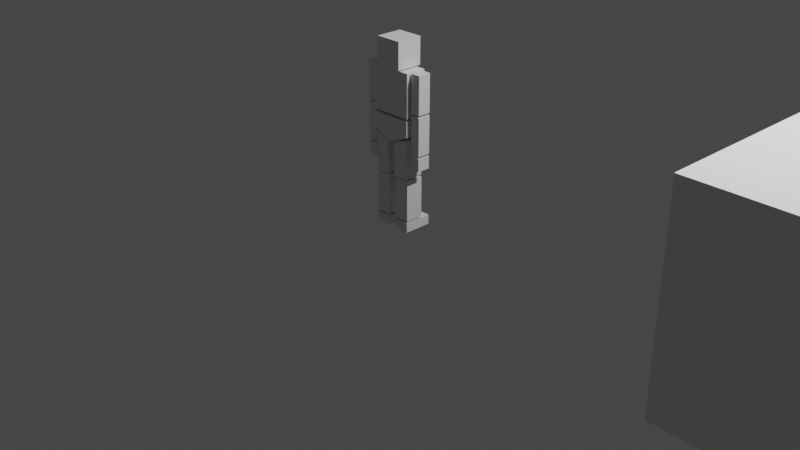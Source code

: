 # Source: Mannequin.blend  (saved by Blender 2.93.21; exported with 4.5.12 LTS)
import bpy
from mathutils import Matrix  # noqa: F401  (used for matrix-valued properties, if any)

bpy.ops.wm.read_factory_settings(use_empty=True)
scene = bpy.context.scene
scene.name = 'Scene'

# ---- collections
col_collection = bpy.data.collections.new('Collection'); scene.collection.children.link(col_collection)
col_mannequin = bpy.data.collections.new('Mannequin'); col_collection.children.link(col_mannequin)

# ---- world
world_world = bpy.data.worlds.new('World'); scene.world = world_world
world_world.use_nodes = True; world_world.node_tree.nodes.clear()
_N = world_world.node_tree.nodes; _L = world_world.node_tree.links
n0 = _N.new('ShaderNodeOutputWorld'); n0.name = 'World Output'; n0.location = (300, 300)
n1 = _N.new('ShaderNodeBackground'); n1.name = 'Background'; n1.location = (10, 300)
n1.inputs[0].default_value = (0.05088, 0.05088, 0.05088, 1.0)
_L.new(n1.outputs[0], n0.inputs[0])
n0.is_active_output = True
world_world.color = (0.05088, 0.05088, 0.05088)
world_world.use_sun_shadow = False
world_world.sun_shadow_jitter_overblur = 0.0

# ---- cameras
cam_camera = bpy.data.cameras.new('Camera')
cam_camera.clip_end = 100.0
cam_camera.ortho_scale = 7.314

# ---- lights
light_light = bpy.data.lights.new('Light', 'POINT')
light_light.transmission_factor = 0.0
light_light.energy = 1000.0
light_light.shadow_soft_size = 0.1
light_light.shadow_maximum_resolution = 0.006
light_light.use_absolute_resolution = True

# ---- meshes
me_cube_002 = bpy.data.meshes.new('Cube.002')
me_cube_002.from_pydata([(-1.0, -1.0, -1.0), (-1.0, -1.0, 1.0), (-1.0, 1.0, -1.0), (-1.0, 1.0, 1.0), (1.0, -1.0, -1.0), (1.0, -1.0, 1.0), (1.0, 1.0, -1.0), (1.0, 1.0, 1.0)], [], [(0, 1, 3, 2), (2, 3, 7, 6), (6, 7, 5, 4), (4, 5, 1, 0), (2, 6, 4, 0), (7, 3, 1, 5)])
_uv = me_cube_002.uv_layers.new(name='UVMap')
_uv.uv.foreach_set('vector', [0.375, 0.0, 0.625, 0.0, 0.625, 0.25, 0.375, 0.25, 0.375, 0.25, 0.625, 0.25, 0.625, 0.5, 0.375, 0.5, 0.375, 0.5, 0.625, 0.5, 0.625, 0.75, 0.375, 0.75, 0.375, 0.75, 0.625, 0.75, 0.625, 1.0, 0.375, 1.0, 0.125, 0.5, 0.375, 0.5, 0.375, 0.75, 0.125, 0.75, 0.625, 0.5, 0.875, 0.5, 0.875, 0.75, 0.625, 0.75])
me_cube_002.use_remesh_fix_poles = True
me_cube_002.use_remesh_preserve_attributes = False
me_cube_002.update()
me_cube_005 = bpy.data.meshes.new('Cube.005')
me_cube_005.from_pydata([(-1.697, -2.699, -1.0), (-1.697, -2.699, 1.0), (-1.697, 3.347, -1.0), (-1.697, 3.347, 1.0), (1.697, -2.699, -1.0), (1.697, -2.699, 1.0), (1.697, 3.347, -1.0), (1.697, 3.347, 1.0)], [], [(0, 1, 3, 2), (2, 3, 7, 6), (6, 7, 5, 4), (4, 5, 1, 0), (2, 6, 4, 0), (7, 3, 1, 5)])
_uv = me_cube_005.uv_layers.new(name='UVMap')
_uv.uv.foreach_set('vector', [0.375, 0.0, 0.625, 0.0, 0.625, 0.25, 0.375, 0.25, 0.375, 0.25, 0.625, 0.25, 0.625, 0.5, 0.375, 0.5, 0.375, 0.5, 0.625, 0.5, 0.625, 0.75, 0.375, 0.75, 0.375, 0.75, 0.625, 0.75, 0.625, 1.0, 0.375, 1.0, 0.125, 0.5, 0.375, 0.5, 0.375, 0.75, 0.125, 0.75, 0.625, 0.5, 0.875, 0.5, 0.875, 0.75, 0.625, 0.75])
me_cube_005.use_remesh_fix_poles = True
me_cube_005.use_remesh_preserve_attributes = False
me_cube_005.update()
me_cube_010 = bpy.data.meshes.new('Cube.010')
me_cube_010.from_pydata([(1.0, -1.0, -1.0), (1.0, -1.0, 1.0), (1.0, 1.0, -1.0), (1.0, 1.0, 1.0), (0.0, 1.0, -1.0), (0.0, 1.0, 1.0), (0.0, -1.0, -1.0), (0.0, -1.0, 1.0)], [], [(4, 5, 3, 2), (2, 3, 1, 0), (4, 2, 0, 6), (3, 5, 7, 1), (0, 1, 7, 6)])
_uv = me_cube_010.uv_layers.new(name='UVMap')
_uv.uv.foreach_set('vector', [0.375, 0.375, 0.625, 0.375, 0.625, 0.5, 0.375, 0.5, 0.375, 0.5, 0.625, 0.5, 0.625, 0.75, 0.375, 0.75, 0.25, 0.5, 0.375, 0.5, 0.375, 0.75, 0.25, 0.75, 0.625, 0.5, 0.75, 0.5, 0.75, 0.75, 0.625, 0.75, 0.375, 0.75, 0.625, 0.75, 0.625, 0.875, 0.375, 0.875])
me_cube_010.use_remesh_fix_poles = True
me_cube_010.use_remesh_preserve_attributes = False
me_cube_010.update()
me_cube_004 = bpy.data.meshes.new('Cube.004')
me_cube_004.from_pydata([(-1.0, -1.0, -1.0), (-1.0, -1.0, 1.0), (-1.0, 1.0, -1.0), (-1.0, 1.0, 1.0), (1.0, -1.0, -1.0), (1.0, -1.0, 1.0), (1.0, 1.0, -1.0), (1.0, 1.0, 1.0)], [], [(0, 1, 3, 2), (2, 3, 7, 6), (6, 7, 5, 4), (4, 5, 1, 0), (2, 6, 4, 0), (7, 3, 1, 5)])
_uv = me_cube_004.uv_layers.new(name='UVMap')
_uv.uv.foreach_set('vector', [0.375, 0.0, 0.625, 0.0, 0.625, 0.25, 0.375, 0.25, 0.375, 0.25, 0.625, 0.25, 0.625, 0.5, 0.375, 0.5, 0.375, 0.5, 0.625, 0.5, 0.625, 0.75, 0.375, 0.75, 0.375, 0.75, 0.625, 0.75, 0.625, 1.0, 0.375, 1.0, 0.125, 0.5, 0.375, 0.5, 0.375, 0.75, 0.125, 0.75, 0.625, 0.5, 0.875, 0.5, 0.875, 0.75, 0.625, 0.75])
me_cube_004.use_remesh_fix_poles = True
me_cube_004.use_remesh_preserve_attributes = False
me_cube_004.update()
me_cube_001 = bpy.data.meshes.new('Cube.001')
me_cube_001.from_pydata([(0.0, 1.0, -0.5346), (0.0, 1.0, 0.6076), (0.0, -1.0, -0.5346), (0.0, -1.0, 0.6076), (1.0, -1.0, -0.1278), (1.0, -1.0, 0.6076), (1.0, 1.0, -0.1278), (1.0, 1.0, 0.6076)], [], [(0, 1, 7, 6), (0, 6, 4, 2), (7, 1, 3, 5), (4, 5, 3, 2), (6, 7, 5, 4)])
_uv = me_cube_001.uv_layers.new(name='UVMap')
_uv.uv.foreach_set('vector', [0.375, 0.375, 0.625, 0.375, 0.625, 0.5, 0.375, 0.5, 0.25, 0.5, 0.375, 0.5, 0.375, 0.75, 0.25, 0.75, 0.625, 0.5, 0.75, 0.5, 0.75, 0.75, 0.625, 0.75, 0.375, 0.75, 0.625, 0.75, 0.625, 0.875, 0.375, 0.875, 0.375, 0.5, 0.625, 0.5, 0.625, 0.75, 0.375, 0.75])
me_cube_001.use_remesh_fix_poles = True
me_cube_001.use_remesh_preserve_attributes = False
me_cube_001.update()
me_cube_006 = bpy.data.meshes.new('Cube.006')
me_cube_006.from_pydata([(1.0, -1.0, -1.0), (1.0, -1.0, 1.0), (1.0, 1.0, -1.0), (1.0, 1.0, 1.0), (0.0, 1.0, -1.0), (0.0, 1.0, 1.0), (0.0, -1.0, -1.0), (0.0, -1.0, 1.0)], [], [(4, 5, 3, 2), (2, 3, 1, 0), (4, 2, 0, 6), (3, 5, 7, 1), (0, 1, 7, 6)])
_uv = me_cube_006.uv_layers.new(name='UVMap')
_uv.uv.foreach_set('vector', [0.375, 0.375, 0.625, 0.375, 0.625, 0.5, 0.375, 0.5, 0.375, 0.5, 0.625, 0.5, 0.625, 0.75, 0.375, 0.75, 0.25, 0.5, 0.375, 0.5, 0.375, 0.75, 0.25, 0.75, 0.625, 0.5, 0.75, 0.5, 0.75, 0.75, 0.625, 0.75, 0.375, 0.75, 0.625, 0.75, 0.625, 0.875, 0.375, 0.875])
me_cube_006.use_remesh_fix_poles = True
me_cube_006.use_remesh_preserve_attributes = False
me_cube_006.update()
me_cube_007 = bpy.data.meshes.new('Cube.007')
me_cube_007.from_pydata([(-1.0, -1.0, -1.0), (-1.0, -1.0, 1.0), (-1.0, 1.0, -1.0), (-1.0, 1.0, 1.0), (1.0, -1.0, -1.0), (1.0, -1.0, 1.0), (1.0, 1.0, -1.0), (1.0, 1.0, 1.0)], [], [(0, 1, 3, 2), (2, 3, 7, 6), (6, 7, 5, 4), (4, 5, 1, 0), (2, 6, 4, 0), (7, 3, 1, 5)])
_uv = me_cube_007.uv_layers.new(name='UVMap')
_uv.uv.foreach_set('vector', [0.375, 0.0, 0.625, 0.0, 0.625, 0.25, 0.375, 0.25, 0.375, 0.25, 0.625, 0.25, 0.625, 0.5, 0.375, 0.5, 0.375, 0.5, 0.625, 0.5, 0.625, 0.75, 0.375, 0.75, 0.375, 0.75, 0.625, 0.75, 0.625, 1.0, 0.375, 1.0, 0.125, 0.5, 0.375, 0.5, 0.375, 0.75, 0.125, 0.75, 0.625, 0.5, 0.875, 0.5, 0.875, 0.75, 0.625, 0.75])
me_cube_007.use_remesh_fix_poles = True
me_cube_007.use_remesh_preserve_attributes = False
me_cube_007.update()
me_cube_008 = bpy.data.meshes.new('Cube.008')
me_cube_008.from_pydata([(-1.0, -1.0, -1.0), (-1.0, -1.0, 1.0), (-1.0, 1.0, -1.0), (-1.0, 1.0, 1.0), (1.0, -1.0, -1.0), (1.0, -1.0, 1.0), (1.0, 1.0, -1.0), (1.0, 1.0, 1.0)], [], [(0, 1, 3, 2), (2, 3, 7, 6), (6, 7, 5, 4), (4, 5, 1, 0), (2, 6, 4, 0), (7, 3, 1, 5)])
_uv = me_cube_008.uv_layers.new(name='UVMap')
_uv.uv.foreach_set('vector', [0.375, 0.0, 0.625, 0.0, 0.625, 0.25, 0.375, 0.25, 0.375, 0.25, 0.625, 0.25, 0.625, 0.5, 0.375, 0.5, 0.375, 0.5, 0.625, 0.5, 0.625, 0.75, 0.375, 0.75, 0.375, 0.75, 0.625, 0.75, 0.625, 1.0, 0.375, 1.0, 0.125, 0.5, 0.375, 0.5, 0.375, 0.75, 0.125, 0.75, 0.625, 0.5, 0.875, 0.5, 0.875, 0.75, 0.625, 0.75])
me_cube_008.use_remesh_fix_poles = True
me_cube_008.use_remesh_preserve_attributes = False
me_cube_008.update()
me_cube_009 = bpy.data.meshes.new('Cube.009')
me_cube_009.from_pydata([(-1.0, -1.0, -1.0), (-1.0, -1.0, 1.0), (-1.0, 1.0, -1.0), (-1.0, 1.0, 1.0), (1.0, -1.0, -1.0), (1.0, -1.0, 1.0), (1.0, 1.0, -1.0), (1.0, 1.0, 1.0)], [], [(0, 1, 3, 2), (2, 3, 7, 6), (6, 7, 5, 4), (4, 5, 1, 0), (2, 6, 4, 0), (7, 3, 1, 5)])
_uv = me_cube_009.uv_layers.new(name='UVMap')
_uv.uv.foreach_set('vector', [0.375, 0.0, 0.625, 0.0, 0.625, 0.25, 0.375, 0.25, 0.375, 0.25, 0.625, 0.25, 0.625, 0.5, 0.375, 0.5, 0.375, 0.5, 0.625, 0.5, 0.625, 0.75, 0.375, 0.75, 0.375, 0.75, 0.625, 0.75, 0.625, 1.0, 0.375, 1.0, 0.125, 0.5, 0.375, 0.5, 0.375, 0.75, 0.125, 0.75, 0.625, 0.5, 0.875, 0.5, 0.875, 0.75, 0.625, 0.75])
me_cube_009.use_remesh_fix_poles = True
me_cube_009.use_remesh_preserve_attributes = False
me_cube_009.update()
me_cube_003 = bpy.data.meshes.new('Cube.003')
me_cube_003.from_pydata([(-1.0, -1.0, -0.7464), (-1.0, -1.0, 0.5383), (-1.0, 1.0, -0.7464), (-1.0, 1.0, 0.5383), (1.0, -1.0, -0.7464), (1.0, -1.0, 0.7464), (1.0, 1.0, -0.7464), (1.0, 1.0, 0.7464)], [], [(0, 1, 3, 2), (2, 3, 7, 6), (6, 7, 5, 4), (4, 5, 1, 0), (2, 6, 4, 0), (7, 3, 1, 5)])
_uv = me_cube_003.uv_layers.new(name='UVMap')
_uv.uv.foreach_set('vector', [0.375, 0.0, 0.625, 0.0, 0.625, 0.25, 0.375, 0.25, 0.375, 0.25, 0.625, 0.25, 0.625, 0.5, 0.375, 0.5, 0.375, 0.5, 0.625, 0.5, 0.625, 0.75, 0.375, 0.75, 0.375, 0.75, 0.625, 0.75, 0.625, 1.0, 0.375, 1.0, 0.125, 0.5, 0.375, 0.5, 0.375, 0.75, 0.125, 0.75, 0.625, 0.5, 0.875, 0.5, 0.875, 0.75, 0.625, 0.75])
me_cube_003.use_remesh_fix_poles = True
me_cube_003.use_remesh_preserve_attributes = False
me_cube_003.update()

# ---- objects
ob_light = bpy.data.objects.new('Light', light_light)
ob_camera = bpy.data.objects.new('Camera', cam_camera)
ob_sizereferencecube = bpy.data.objects.new('SizeReferenceCube', me_cube_002)
ob_foot = bpy.data.objects.new('Foot', me_cube_005)
ob_head = bpy.data.objects.new('Head', me_cube_010)
ob_lowerleg = bpy.data.objects.new('LowerLeg', me_cube_004)
ob_pelvis = bpy.data.objects.new('Pelvis', me_cube_001)
ob_torso = bpy.data.objects.new('Torso', me_cube_006)
ob_upperarm = bpy.data.objects.new('UpperArm', me_cube_007)
ob_upperarm_001 = bpy.data.objects.new('UpperArm.001', me_cube_008)
ob_upperarm_002 = bpy.data.objects.new('UpperArm.002', me_cube_009)
ob_upperleg = bpy.data.objects.new('UpperLeg', me_cube_003)

# ---- transforms, parenting, visibility, modifiers, constraints
ob_light.location = (4.076, 1.005, 5.951)
ob_light.rotation_euler = (0.6503, 0.05522, 1.866)
ob_light.lock_rotations_4d = False
ob_light.empty_display_type = 'ARROWS'
ob_light.color = (0.0, 0.0, 0.0, 0.0)
ob_light.lineart.crease_threshold = 0.0
ob_camera.location = (7.359, -6.926, 5.005)
ob_camera.rotation_euler = (1.109, 0.0, 0.8149)
ob_camera.lock_rotations_4d = False
ob_camera.empty_display_type = 'ARROWS'
ob_camera.color = (0.0, 0.0, 0.0, 0.0)
ob_camera.display_type = 'WIRE'
ob_camera.lineart.crease_threshold = 0.0
ob_sizereferencecube.location = (4.712, 0.0, 1.047)
ob_foot.location = (0.1252, 0.04149, 0.0468)
ob_foot.scale = (0.05, 0.05, 0.05)
_m = ob_foot.modifiers.new('Mirror', 'MIRROR')
_m.mirror_object = ob_pelvis
ob_head.location = (0.0, 0.0, 1.816)
ob_head.scale = (0.1404, 0.1404, 0.1404)
_m = ob_head.modifiers.new('Mirror', 'MIRROR')
ob_lowerleg.location = (0.1273, 0.007062, 0.3331)
ob_lowerleg.scale = (0.08339, 0.0972, 0.2193)
_m = ob_lowerleg.modifiers.new('Mirror', 'MIRROR')
_m.mirror_object = ob_pelvis
ob_pelvis.location = (0.0, 0.0, 1.047)
ob_pelvis.scale = (0.225, 0.116, 0.225)
_m = ob_pelvis.modifiers.new('Mirror', 'MIRROR')
ob_torso.location = (0.0, 0.0, 1.434)
ob_torso.scale = (0.227, 0.1122, 0.227)
_m = ob_torso.modifiers.new('Mirror', 'MIRROR')
ob_upperarm.location = (0.2957, -0.001282, 1.462)
ob_upperarm.scale = (-0.05056, -0.07065, -0.1976)
_m = ob_upperarm.modifiers.new('Mirror', 'MIRROR')
_m.mirror_object = ob_pelvis
ob_upperarm_001.location = (0.2957, -0.001282, 1.044)
ob_upperarm_001.scale = (-0.05056, -0.07065, -0.1976)
_m = ob_upperarm_001.modifiers.new('Mirror', 'MIRROR')
_m.mirror_object = ob_pelvis
ob_upperarm_002.location = (0.2957, -0.001282, 0.7576)
ob_upperarm_002.scale = (-0.05056, -0.07065, -0.06543)
_m = ob_upperarm_002.modifiers.new('Mirror', 'MIRROR')
_m.mirror_object = ob_pelvis
ob_upperleg.location = (0.1227, 0.001459, 0.7763)
ob_upperleg.scale = (0.07841, 0.1064, 0.2754)
_m = ob_upperleg.modifiers.new('Mirror', 'MIRROR')
_m.mirror_object = ob_pelvis

# ---- collection membership
col_collection.objects.link(ob_light)
col_collection.objects.link(ob_camera)
col_collection.objects.link(ob_sizereferencecube)
col_mannequin.objects.link(ob_foot)
col_mannequin.objects.link(ob_head)
col_mannequin.objects.link(ob_lowerleg)
col_mannequin.objects.link(ob_pelvis)
col_mannequin.objects.link(ob_torso)
col_mannequin.objects.link(ob_upperarm)
col_mannequin.objects.link(ob_upperarm_001)
col_mannequin.objects.link(ob_upperarm_002)
col_mannequin.objects.link(ob_upperleg)

# ---- scene / render settings (as saved in the file)
scene.camera = ob_camera
scene.frame_start = 1; scene.frame_end = 250; scene.frame_set(1)
scene.render.engine = 'BLENDER_EEVEE_NEXT'
scene.cycles.use_denoising = False
scene.cycles.samples = 128
scene.cycles.sampling_pattern = 'TABULATED_SOBOL'
scene.cycles.use_adaptive_sampling = False
scene.cycles.use_light_tree = False
scene.view_settings.view_transform = 'Filmic'
bpy.context.view_layer.update()
